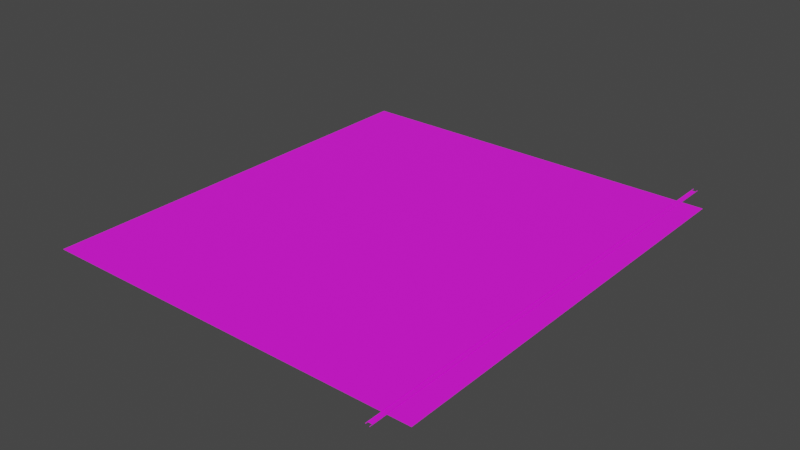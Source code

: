 # Source: road.blend  (saved by Blender 3.6.13; exported with 4.5.12 LTS)
import bpy
from mathutils import Matrix  # noqa: F401  (used for matrix-valued properties, if any)

bpy.ops.wm.read_factory_settings(use_empty=True)
scene = bpy.context.scene
scene.name = 'Scene'

# ---- collections
col_collection = bpy.data.collections.new('Collection'); scene.collection.children.link(col_collection)

# ---- images (referenced by path relative to the original .blend; pixels are not part of the script)
import os
ASSET_DIR = os.environ.get("B2B_ASSET_DIR", "")  # directory of the original .blend (textures are referenced by path, not embedded)
HERE = os.path.dirname(os.path.abspath(__file__))  # packed textures are extracted next to this script under _unpacked/

def load_image(name, relpath, width, height, colorspace="sRGB"):
    """Load a texture the original file referenced (path relative to the .blend, or extracted next to this script)."""
    p = next((c for c in (os.path.join(HERE, relpath), os.path.join(ASSET_DIR, relpath)) if relpath and os.path.exists(c)), "")
    if p:
        img = bpy.data.images.load(p, check_existing=True)
        img.name = name
    else:  # same state as the original file: an image datablock whose file is absent (Cycles renders it pink)
        img = bpy.data.images.new(name, width, height)
        img.source = "FILE"
        img.filepath = "//" + (relpath or name)
    img.colorspace_settings.name = colorspace
    return img
img_road_02_png = load_image('road_02.png', 'road_02.png', 1024, 1024, 'sRGB')
img_concrete_02_png = load_image('concrete_02.png', 'concrete_02.png', 1024, 1024, 'sRGB')
img_grass_5___128x128_png = load_image('Grass 5 - 128x128.png', 'Grass 5 - 128x128.png', 1024, 1024, 'sRGB')

# ---- materials (node trees are filled in below, after node groups)
mat_road = bpy.data.materials.new('road')
mat_road.use_transparent_shadow = False
mat_curb = bpy.data.materials.new('curb')
mat_curb.use_transparent_shadow = False
mat_grass = bpy.data.materials.new('grass')
mat_grass.use_transparent_shadow = False

# ---- material node trees
mat_road.use_nodes = True; mat_road.node_tree.nodes.clear()
_N = mat_road.node_tree.nodes; _L = mat_road.node_tree.links
n0 = _N.new('ShaderNodeBsdfPrincipled'); n0.name = 'Principled BSDF'; n0.location = (10, 300)
n0.distribution = 'GGX'
n0.subsurface_method = 'RANDOM_WALK_SKIN'
n0.inputs[2].default_value = 1.0
n0.inputs[3].default_value = 1.45
n0.inputs[27].default_value = (0.0, 0.0, 0.0, 1.0)
n0.inputs[28].default_value = 1.0
n1 = _N.new('ShaderNodeOutputMaterial'); n1.name = 'Material Output'; n1.location = (300, 300)
n2 = _N.new('ShaderNodeTexImage'); n2.name = 'Image Texture'; n2.location = (-280, 280)
n2.image = img_road_02_png
_L.new(n0.outputs[0], n1.inputs[0])
_L.new(n2.outputs[0], n0.inputs[0])
n1.is_active_output = True
mat_curb.use_nodes = True; mat_curb.node_tree.nodes.clear()
_N = mat_curb.node_tree.nodes; _L = mat_curb.node_tree.links
n0 = _N.new('ShaderNodeBsdfPrincipled'); n0.name = 'Principled BSDF'; n0.location = (10, 300)
n0.distribution = 'GGX'
n0.subsurface_method = 'RANDOM_WALK_SKIN'
n0.inputs[3].default_value = 1.45
n0.inputs[27].default_value = (0.0, 0.0, 0.0, 1.0)
n0.inputs[28].default_value = 1.0
n1 = _N.new('ShaderNodeOutputMaterial'); n1.name = 'Material Output'; n1.location = (300, 300)
n2 = _N.new('ShaderNodeTexImage'); n2.name = 'Image Texture'; n2.location = (-280, 280)
n2.image = img_concrete_02_png
_L.new(n0.outputs[0], n1.inputs[0])
_L.new(n2.outputs[0], n0.inputs[0])
n1.is_active_output = True
mat_grass.use_nodes = True; mat_grass.node_tree.nodes.clear()
_N = mat_grass.node_tree.nodes; _L = mat_grass.node_tree.links
n0 = _N.new('ShaderNodeBsdfPrincipled'); n0.name = 'Principled BSDF'; n0.location = (10, 300)
n0.distribution = 'GGX'
n0.subsurface_method = 'RANDOM_WALK_SKIN'
n0.inputs[2].default_value = 0.9434
n0.inputs[3].default_value = 1.45
n0.inputs[27].default_value = (0.0, 0.0, 0.0, 1.0)
n0.inputs[28].default_value = 1.0
n1 = _N.new('ShaderNodeOutputMaterial'); n1.name = 'Material Output'; n1.location = (300, 300)
n2 = _N.new('ShaderNodeTexImage'); n2.name = 'Image Texture'; n2.location = (-280, 271)
n2.image = img_grass_5___128x128_png
_L.new(n0.outputs[0], n1.inputs[0])
_L.new(n2.outputs[0], n0.inputs[0])
n1.is_active_output = True

# ---- world
world_world = bpy.data.worlds.new('World'); scene.world = world_world
world_world.use_nodes = True; world_world.node_tree.nodes.clear()
_N = world_world.node_tree.nodes; _L = world_world.node_tree.links
n0 = _N.new('ShaderNodeOutputWorld'); n0.name = 'World Output'; n0.location = (300, 300)
n1 = _N.new('ShaderNodeBackground'); n1.name = 'Background'; n1.location = (10, 300)
n1.inputs[0].default_value = (0.05088, 0.05088, 0.05088, 1.0)
_L.new(n1.outputs[0], n0.inputs[0])
n0.is_active_output = True
world_world.color = (0.05088, 0.05088, 0.05088)
world_world.use_sun_shadow = False
world_world.sun_shadow_jitter_overblur = 0.0

# ---- meshes
me_plane_001 = bpy.data.meshes.new('Plane.001')
me_plane_001.from_pydata([(-1.5, -1.0, 0.0), (1.5, -1.0, 0.0), (-1.5, 1.0, 0.0), (1.5, 1.0, 0.0), (4.0, -1.0, 0.0), (4.0, 1.0, 0.0), (-4.0, -1.0, 0.0), (-4.0, 1.0, 0.0)], [], [(0, 1, 3, 2), (3, 1, 4, 5), (0, 2, 7, 6)])
_uv = me_plane_001.uv_layers.new(name='UVMap')
_uv.uv.foreach_set('vector', [2.186e-08, 1.0, 8.685e-16, 3.974e-08, 0.9999, -2.914e-08, 0.9999, 1.0, 4.768e-08, 0.01476, 0.993, 0.01476, 0.993, 0.4586, 2.583e-08, 0.4586, 0.001353, 1.271e-08, 1.004, 2.543e-08, 1.004, 0.4291, 0.001353, 0.4291])
me_plane_001.materials.append(mat_road)
me_plane_001.update()
me_cube_002 = bpy.data.meshes.new('Cube.002')
me_cube_002.from_pydata([(1.545, -1.0, -0.09595), (1.545, 1.0, -0.09595), (2.427, -1.0, -0.09595), (2.427, -1.0, 0.324), (2.427, 1.0, -0.09595), (2.427, 1.0, 0.324), (1.667, -1.0, 0.324), (1.545, -1.0, 0.1839), (1.545, 1.0, 0.1839), (1.667, 1.0, 0.324)], [], [(5, 9, 6, 3), (4, 5, 3, 2), (0, 7, 8, 1), (1, 4, 2, 0), (1, 8, 9, 5, 4), (6, 9, 8, 7), (2, 3, 6, 7, 0)])
_uv = me_cube_002.uv_layers.new(name='UVMap')
_uv.uv.foreach_set('vector', [0.6426, 0.9443, 0.2823, 0.9443, 0.2823, 0.003414, 0.6426, 0.003414, 0.2921, 1.0, 0.2722, 1.0, 0.2722, 0.0, 0.2921, -4.181e-09, 0.3912, 1.0, 0.2195, 1.0, 0.2195, 0.0, 0.3912, 0.0, 0.4035, 0.4555, 0.3119, 0.4555, 0.3119, 0.0, 0.4035, 0.0, 0.5021, 0.4412, 0.4889, 0.4412, 0.4823, 0.3798, 0.4823, -4.425e-08, 0.5021, -4.843e-08, 0.2438, 1.0, 0.2438, 0.0, 0.347, 0.0, 0.347, 1.0, 0.522, 0.4412, 0.5021, 0.4412, 0.5021, 0.06137, 0.5088, 6.938e-08, 0.522, 6.66e-08])
me_cube_002.materials.append(mat_curb)
me_cube_002.update()
me_cube_003 = bpy.data.meshes.new('Cube.003')
me_cube_003.from_pydata([(1.545, -1.0, -0.09595), (1.545, 1.0, -0.09595), (2.427, -1.0, -0.09595), (2.427, -1.0, 0.324), (2.427, 1.0, -0.09595), (2.427, 1.0, 0.324), (1.667, -1.0, 0.324), (1.545, -1.0, 0.1839), (1.545, 1.0, 0.1839), (1.667, 1.0, 0.324)], [], [(5, 9, 6, 3), (4, 5, 3, 2), (0, 7, 8, 1), (1, 4, 2, 0), (1, 8, 9, 5, 4), (6, 9, 8, 7), (2, 3, 6, 7, 0)])
_uv = me_cube_003.uv_layers.new(name='UVMap')
_uv.uv.foreach_set('vector', [0.6426, 0.9443, 0.2823, 0.9443, 0.2823, 0.003414, 0.6426, 0.003414, 0.2921, 1.0, 0.2722, 1.0, 0.2722, 0.0, 0.2921, -4.181e-09, 0.3912, 1.0, 0.2195, 1.0, 0.2195, 0.0, 0.3912, 0.0, 0.4035, 0.4555, 0.3119, 0.4555, 0.3119, 0.0, 0.4035, 0.0, 0.5021, 0.4412, 0.4889, 0.4412, 0.4823, 0.3798, 0.4823, -4.425e-08, 0.5021, -4.843e-08, 0.2438, 1.0, 0.2438, 0.0, 0.347, 0.0, 0.347, 1.0, 0.522, 0.4412, 0.5021, 0.4412, 0.5021, 0.06137, 0.5088, 6.938e-08, 0.522, 6.66e-08])
me_cube_003.materials.append(mat_curb)
me_cube_003.update()
me_plane = bpy.data.meshes.new('Plane')
me_plane.from_pydata([(-1.0, -19.14, 0.0), (1.0, -19.14, 0.0), (-1.0, 20.55, 0.0), (1.0, 20.55, 0.0)], [], [(0, 1, 3, 2)])
_uv = me_plane.uv_layers.new(name='UVMap')
_uv.uv.foreach_set('vector', [96.2, -4.346, 96.2, 5.346, -96.15, 5.346, -96.15, -4.346])
me_plane.materials.append(mat_grass)
me_plane.update()
me_plane_003 = bpy.data.meshes.new('Plane.003')
me_plane_003.from_pydata([(-1.0, -19.14, 0.0), (32.73, -19.14, 0.0), (-1.0, 20.55, 0.0), (32.73, 20.55, 0.0)], [], [(0, 1, 3, 2)])
_uv = me_plane_003.uv_layers.new(name='UVMap')
_uv.uv.foreach_set('vector', [220.9, 180.1, -220.0, 180.1, -220.0, -179.1, 220.9, -179.1])
me_plane_003.materials.append(mat_grass)
me_plane_003.update()

# ---- objects
ob_road_col = bpy.data.objects.new('road-col', me_plane_001)
ob_curb_col = bpy.data.objects.new('curb-col', me_cube_002)
ob_curb2_col = bpy.data.objects.new('curb2-col', me_cube_003)
ob_otheryard_col = bpy.data.objects.new('otheryard-col', me_plane)
ob_bigyard_col = bpy.data.objects.new('bigyard-col', me_plane_003)

# ---- transforms, parenting, visibility, modifiers, constraints
ob_road_col.location = (-0.2455, 1.007, 0.0)
ob_road_col.rotation_euler = (0.0, -0.0, 3.142)
ob_road_col.scale = (1.0, 3.0, 1.0)
_m = ob_road_col.modifiers.new('Array', 'ARRAY')
_m.count = 75
_m.relative_offset_displace = (0.0, -1.0, 0.0)
_m.use_merge_vertices = True
_m = ob_road_col.modifiers.new('Array.001', 'ARRAY')
_m.relative_offset_displace = (0.0, 1.0, 0.0)
ob_curb_col.location = (-2.629, -1.002, -0.08981)
ob_curb_col.rotation_euler = (0.0, -0.0, 3.142)
_m = ob_curb_col.modifiers.new('Array', 'ARRAY')
_m.count = 228
_m.relative_offset_displace = (0.0, 1.0, 0.0)
_m = ob_curb_col.modifiers.new('Array.001', 'ARRAY')
_m.relative_offset_displace = (0.0, -1.0, 0.0)
ob_curb2_col.location = (2.197, -1.002, -0.08981)
ob_curb2_col.rotation_euler = (0.0, -0.0, -2.384e-07)
_m = ob_curb2_col.modifiers.new('Array', 'ARRAY')
_m.count = 228
_m.relative_offset_displace = (0.0, 1.0, 0.0)
_m = ob_curb2_col.modifiers.new('Array.001', 'ARRAY')
_m.relative_offset_displace = (0.0, -1.0, 0.0)
ob_otheryard_col.location = (25.03, -1.993, 0.0)
ob_otheryard_col.rotation_euler = (0.0, -0.0, 3.142)
ob_otheryard_col.scale = (20.55, 20.55, 20.55)
ob_bigyard_col.location = (-24.97, -1.993, 0.0)
ob_bigyard_col.rotation_euler = (0.0, -0.0, 3.142)
ob_bigyard_col.scale = (20.55, 20.55, 20.55)

# ---- collection membership
col_collection.objects.link(ob_road_col)
col_collection.objects.link(ob_curb_col)
col_collection.objects.link(ob_curb2_col)
col_collection.objects.link(ob_otheryard_col)
col_collection.objects.link(ob_bigyard_col)

# ---- scene / render settings (as saved in the file)
scene.frame_start = 1; scene.frame_end = 250; scene.frame_set(1)
scene.render.engine = 'BLENDER_EEVEE_NEXT'
scene.cycles.sampling_pattern = 'TABULATED_SOBOL'
scene.view_settings.view_transform = 'Filmic'
bpy.context.view_layer.update()

# ---- added for rendering (the .blend has no active camera and no usable light): camera, sun
cam_auto = bpy.data.cameras.new('AutoCamera')
cam_auto.lens = 50.0
cam_auto.sensor_width = 36.0
cam_auto.clip_end = 19129.9
ob_auto_camera = bpy.data.objects.new('AutoCamera', cam_auto)
scene.collection.objects.link(ob_auto_camera)
ob_auto_camera.location = (763.937, -1309.03, 872.045)
ob_auto_camera.rotation_euler = (1.09748, -7.21219e-08, 0.694738)
scene.camera = ob_auto_camera
light_auto_sun = bpy.data.lights.new('AutoSun', 'SUN')
light_auto_sun.energy = 3.0
light_auto_sun.angle = 0.0523599
ob_auto_sun = bpy.data.objects.new('AutoSun', light_auto_sun)
scene.collection.objects.link(ob_auto_sun)
ob_auto_sun.rotation_euler = (0.872665, 0.174533, 0.523599)
bpy.context.view_layer.update()
